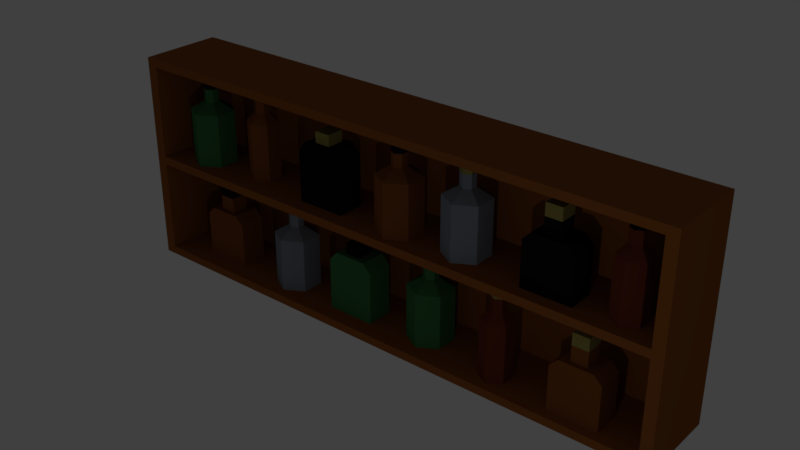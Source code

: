# Source: shelf.blend  (saved by Blender 2.79.0; exported with 4.5.12 LTS)
import bpy
from mathutils import Matrix  # noqa: F401  (used for matrix-valued properties, if any)

bpy.ops.wm.read_factory_settings(use_empty=True)
scene = bpy.context.scene
scene.name = 'Scene'

# ---- collections
col_collection_1 = bpy.data.collections.new('Collection 1'); scene.collection.children.link(col_collection_1)

# ---- materials (node trees are filled in below, after node groups)
mat_green = bpy.data.materials.new('green')
mat_green.alpha_threshold = 0.0
mat_green.use_transparent_shadow = False
mat_green.diffuse_color = (0.04364, 0.1574, 0.0526, 1.0)
mat_green.roughness = 0.5
mat_black = bpy.data.materials.new('Black')
mat_black.alpha_threshold = 0.0
mat_black.use_transparent_shadow = False
mat_black.diffuse_color = (0.00637, 0.00637, 0.00637, 1.0)
mat_black.roughness = 0.5
mat_black.specular_intensity = 0.7523
mat_white = bpy.data.materials.new('White')
mat_white.alpha_threshold = 0.0
mat_white.use_transparent_shadow = False
mat_white.diffuse_color = (0.2047, 0.2224, 0.2598, 1.0)
mat_white.roughness = 0.5
mat_red = bpy.data.materials.new('red')
mat_red.alpha_threshold = 0.0
mat_red.use_transparent_shadow = False
mat_red.diffuse_color = (0.1473, 0.03172, 0.0144, 1.0)
mat_red.roughness = 0.5
mat_whiskey = bpy.data.materials.new('whiskey')
mat_whiskey.alpha_threshold = 0.0
mat_whiskey.use_transparent_shadow = False
mat_whiskey.diffuse_color = (0.214, 0.06856, 0.0172, 1.0)
mat_whiskey.roughness = 0.5
mat_top = bpy.data.materials.new('top')
mat_top.alpha_threshold = 0.0
mat_top.use_transparent_shadow = False
mat_top.diffuse_color = (0.2668, 0.2282, 0.06384, 1.0)
mat_top.roughness = 0.5
mat_wood_000 = bpy.data.materials.new('wood.000')
mat_wood_000.alpha_threshold = 0.0
mat_wood_000.use_transparent_shadow = False
mat_wood_000.diffuse_color = (0.2738, 0.08886, 0.02021, 1.0)
mat_wood_000.roughness = 0.5

# ---- material node trees

# ---- world
world_world = bpy.data.worlds.new('World'); scene.world = world_world
world_world.color = (0.05088, 0.05088, 0.05088)
world_world.use_sun_shadow = False
world_world.sun_shadow_jitter_overblur = 0.0
world_world.cycles.sampling_method = 'MANUAL'

# ---- lights
light_lamp = bpy.data.lights.new('Lamp', 'POINT')
light_lamp.transmission_factor = 0.0
light_lamp.cutoff_distance = 30.0
light_lamp.energy = 100.0
light_lamp.shadow_buffer_clip_start = 1.001
light_lamp.shadow_soft_size = 0.1
light_lamp.shadow_maximum_resolution = 0.006
light_lamp.use_absolute_resolution = True

# ---- meshes
me_cube_003 = bpy.data.meshes.new('Cube.003')
me_cube_003.from_pydata([(0.7334, 2.696, 2.743), (0.7334, 3.187, 2.743), (1.619, 2.696, 2.743), (1.619, 3.187, 2.743), (1.031, 3.187, 3.691), (1.321, 3.187, 3.691), (1.321, 2.696, 3.691), (1.031, 2.696, 3.691), (1.321, 3.1, 3.691), (1.321, 2.783, 3.691), (1.031, 3.1, 3.691), (1.031, 2.783, 3.691), (1.321, 3.1, 3.965), (1.321, 2.783, 3.965), (1.031, 3.1, 3.965), (1.031, 2.783, 3.965), (1.321, 3.1, 4.184), (1.321, 2.783, 4.184), (1.031, 3.1, 4.184), (1.031, 2.783, 4.184), (0.8793, 2.696, 3.691), (0.7334, 2.696, 3.545), (0.7334, 3.187, 3.545), (0.8793, 3.187, 3.691), (1.619, 2.696, 3.545), (1.473, 2.696, 3.691), (1.473, 3.187, 3.691), (1.619, 3.187, 3.545), (0.8793, 2.783, 3.691), (0.7334, 2.783, 3.545), (0.7334, 3.1, 3.545), (0.8793, 3.1, 3.691), (1.473, 3.1, 3.691), (1.619, 3.1, 3.545), (1.619, 2.783, 3.545), (1.473, 2.783, 3.691), (1.773, 3.283, 4.595), (1.773, 3.283, 5.616), (2.021, 3.14, 4.595), (2.021, 3.14, 5.616), (2.021, 2.853, 4.595), (2.021, 2.853, 5.616), (1.773, 2.709, 4.595), (1.773, 2.709, 5.616), (1.524, 2.853, 4.595), (1.524, 2.853, 5.616), (1.524, 3.14, 4.595), (1.524, 3.14, 5.616), (1.885, 3.061, 5.786), (1.773, 3.127, 5.786), (1.885, 2.931, 5.786), (1.773, 2.866, 5.786), (1.66, 2.931, 5.786), (1.66, 3.061, 5.786), (1.885, 3.061, 6.025), (1.773, 3.127, 6.025), (1.885, 2.931, 6.025), (1.773, 2.866, 6.025), (1.66, 2.931, 6.025), (1.66, 3.061, 6.025), (1.885, 3.061, 6.173), (1.773, 3.127, 6.173), (1.885, 2.931, 6.173), (1.773, 2.866, 6.173), (1.66, 2.931, 6.173), (1.66, 3.061, 6.173), (0.12, 2.74, 4.595), (0.12, 3.231, 4.595), (1.006, 2.74, 4.595), (1.006, 3.231, 4.595), (0.4178, 3.231, 5.543), (0.7078, 3.231, 5.543), (0.7078, 2.74, 5.543), (0.4178, 2.74, 5.543), (0.7078, 3.144, 5.543), (0.7078, 2.827, 5.543), (0.4178, 3.144, 5.543), (0.4178, 2.827, 5.543), (0.7078, 3.144, 5.817), (0.7078, 2.827, 5.817), (0.4178, 3.144, 5.817), (0.4178, 2.827, 5.817), (0.7078, 3.144, 6.036), (0.7078, 2.827, 6.036), (0.4178, 3.144, 6.036), (0.4178, 2.827, 6.036), (0.2658, 2.74, 5.543), (0.12, 2.74, 5.397), (0.12, 3.231, 5.397), (0.2658, 3.231, 5.543), (1.006, 2.74, 5.397), (0.8598, 2.74, 5.543), (0.8598, 3.231, 5.543), (1.006, 3.231, 5.397), (0.2658, 2.827, 5.543), (0.12, 2.827, 5.397), (0.12, 3.144, 5.397), (0.2658, 3.144, 5.543), (0.8598, 3.144, 5.543), (1.006, 3.144, 5.397), (1.006, 2.827, 5.397), (0.8598, 2.827, 5.543), (-1.093, 3.482, 4.595), (-1.093, 3.482, 5.57), (-0.7453, 3.281, 4.595), (-0.7453, 3.281, 5.57), (-0.7453, 2.879, 4.595), (-0.7453, 2.879, 5.57), (-1.093, 2.678, 4.595), (-1.093, 2.678, 5.57), (-1.442, 2.879, 4.595), (-1.442, 2.879, 5.57), (-1.442, 3.281, 4.595), (-1.442, 3.281, 5.57), (-0.9806, 3.145, 5.729), (-1.093, 3.21, 5.729), (-0.9806, 3.014, 5.729), (-1.093, 2.949, 5.729), (-1.206, 3.014, 5.729), (-1.206, 3.145, 5.729), (-0.9806, 3.145, 5.968), (-1.093, 3.21, 5.968), (-0.9806, 3.014, 5.968), (-1.093, 2.949, 5.968), (-1.206, 3.014, 5.968), (-1.206, 3.145, 5.968), (-0.9806, 3.145, 6.116), (-1.093, 3.21, 6.116), (-0.9806, 3.014, 6.116), (-1.093, 2.949, 6.116), (-1.206, 3.014, 6.116), (-1.206, 3.145, 6.116), (-2.357, 3.409, 4.595), (-2.357, 3.409, 5.57), (-2.009, 3.208, 4.595), (-2.009, 3.208, 5.57), (-2.009, 2.806, 4.595), (-2.009, 2.806, 5.57), (-2.357, 2.605, 4.595), (-2.357, 2.605, 5.57), (-2.705, 2.806, 4.595), (-2.705, 2.806, 5.57), (-2.705, 3.208, 4.595), (-2.705, 3.208, 5.57), (-2.244, 3.072, 5.729), (-2.357, 3.137, 5.729), (-2.244, 2.942, 5.729), (-2.357, 2.877, 5.729), (-2.47, 2.942, 5.729), (-2.47, 3.072, 5.729), (-2.244, 3.072, 5.968), (-2.357, 3.137, 5.968), (-2.244, 2.942, 5.968), (-2.357, 2.877, 5.968), (-2.47, 2.942, 5.968), (-2.47, 3.072, 5.968), (-2.244, 3.072, 6.116), (-2.357, 3.137, 6.116), (-2.244, 2.942, 6.116), (-2.357, 2.877, 6.116), (-2.47, 2.942, 6.116), (-2.47, 3.072, 6.116), (-4.309, 2.786, 4.595), (-4.309, 3.277, 4.595), (-3.423, 2.786, 4.595), (-3.423, 3.277, 4.595), (-4.011, 3.277, 5.702), (-3.721, 3.277, 5.702), (-3.721, 2.786, 5.702), (-4.011, 2.786, 5.702), (-3.721, 3.191, 5.702), (-3.721, 2.873, 5.702), (-4.011, 3.191, 5.702), (-4.011, 2.873, 5.702), (-3.721, 3.191, 5.908), (-3.721, 2.873, 5.908), (-4.011, 3.191, 5.908), (-4.011, 2.873, 5.908), (-4.163, 2.786, 5.702), (-4.309, 2.786, 5.531), (-4.309, 3.277, 5.531), (-4.163, 3.277, 5.702), (-3.423, 2.786, 5.531), (-3.569, 2.786, 5.702), (-3.569, 3.277, 5.702), (-3.423, 3.277, 5.531), (-4.163, 2.873, 5.702), (-4.309, 2.873, 5.531), (-4.309, 3.191, 5.531), (-4.163, 3.191, 5.702), (-3.569, 3.191, 5.702), (-3.423, 3.191, 5.531), (-3.423, 2.873, 5.531), (-3.569, 2.873, 5.702), (-5.517, 3.422, 4.595), (-5.517, 3.422, 5.616), (-5.269, 3.279, 4.595), (-5.269, 3.279, 5.616), (-5.269, 2.992, 4.595), (-5.269, 2.992, 5.616), (-5.517, 2.848, 4.595), (-5.517, 2.848, 5.616), (-5.766, 2.992, 4.595), (-5.766, 2.992, 5.616), (-5.766, 3.279, 4.595), (-5.766, 3.279, 5.616), (-5.405, 3.2, 5.786), (-5.517, 3.266, 5.786), (-5.405, 3.07, 5.786), (-5.517, 3.005, 5.786), (-5.63, 3.07, 5.786), (-5.63, 3.2, 5.786), (-5.405, 3.2, 6.025), (-5.517, 3.266, 6.025), (-5.405, 3.07, 6.025), (-5.517, 3.005, 6.025), (-5.63, 3.07, 6.025), (-5.63, 3.2, 6.025), (-5.405, 3.2, 6.173), (-5.517, 3.266, 6.173), (-5.405, 3.07, 6.173), (-5.517, 3.005, 6.173), (-5.63, 3.07, 6.173), (-5.63, 3.2, 6.173), (-6.704, 3.449, 4.595), (-6.704, 3.449, 5.57), (-6.356, 3.248, 4.595), (-6.356, 3.248, 5.57), (-6.356, 2.846, 4.595), (-6.356, 2.846, 5.57), (-6.704, 2.645, 4.595), (-6.704, 2.645, 5.57), (-7.052, 2.846, 4.595), (-7.052, 2.846, 5.57), (-7.052, 3.248, 4.595), (-7.052, 3.248, 5.57), (-6.591, 3.112, 5.729), (-6.704, 3.177, 5.729), (-6.591, 2.981, 5.729), (-6.704, 2.916, 5.729), (-6.817, 2.981, 5.729), (-6.817, 3.112, 5.729), (-6.591, 3.112, 5.968), (-6.704, 3.177, 5.968), (-6.591, 2.981, 5.968), (-6.704, 2.916, 5.968), (-6.817, 2.981, 5.968), (-6.817, 3.112, 5.968), (-6.591, 3.112, 6.116), (-6.704, 3.177, 6.116), (-6.591, 2.981, 6.116), (-6.704, 2.916, 6.116), (-6.817, 2.981, 6.116), (-6.817, 3.112, 6.116), (-6.825, 2.865, 2.743), (-6.825, 3.356, 2.743), (-5.939, 2.865, 2.743), (-5.939, 3.356, 2.743), (-6.527, 3.356, 3.691), (-6.237, 3.356, 3.691), (-6.237, 2.865, 3.691), (-6.527, 2.865, 3.691), (-6.237, 3.27, 3.691), (-6.237, 2.952, 3.691), (-6.527, 3.27, 3.691), (-6.527, 2.952, 3.691), (-6.237, 3.27, 3.965), (-6.237, 2.952, 3.965), (-6.527, 3.27, 3.965), (-6.527, 2.952, 3.965), (-6.237, 3.27, 4.184), (-6.237, 2.952, 4.184), (-6.527, 3.27, 4.184), (-6.527, 2.952, 4.184), (-6.679, 2.865, 3.691), (-6.825, 2.865, 3.545), (-6.825, 3.356, 3.545), (-6.679, 3.356, 3.691), (-5.939, 2.865, 3.545), (-6.085, 2.865, 3.691), (-6.085, 3.356, 3.691), (-5.939, 3.356, 3.545), (-6.679, 2.952, 3.691), (-6.825, 2.952, 3.545), (-6.825, 3.27, 3.545), (-6.679, 3.27, 3.691), (-6.085, 3.27, 3.691), (-5.939, 3.27, 3.545), (-5.939, 2.952, 3.545), (-6.085, 2.952, 3.691), (-4.769, 3.497, 2.743), (-4.769, 3.497, 3.719), (-4.421, 3.296, 2.743), (-4.421, 3.296, 3.719), (-4.421, 2.894, 2.743), (-4.421, 2.894, 3.719), (-4.769, 2.693, 2.743), (-4.769, 2.693, 3.719), (-5.117, 2.894, 2.743), (-5.117, 2.894, 3.719), (-5.117, 3.296, 2.743), (-5.117, 3.296, 3.719), (-4.656, 3.16, 3.878), (-4.769, 3.225, 3.878), (-4.656, 3.029, 3.878), (-4.769, 2.964, 3.878), (-4.882, 3.029, 3.878), (-4.882, 3.16, 3.878), (-4.656, 3.16, 4.117), (-4.769, 3.225, 4.117), (-4.656, 3.029, 4.117), (-4.769, 2.964, 4.117), (-4.882, 3.029, 4.117), (-4.882, 3.16, 4.117), (-4.656, 3.16, 4.265), (-4.769, 3.225, 4.265), (-4.656, 3.029, 4.265), (-4.769, 2.964, 4.265), (-4.882, 3.029, 4.265), (-4.882, 3.16, 4.265), (-3.717, 2.817, 2.743), (-3.717, 3.308, 2.743), (-2.832, 2.817, 2.743), (-2.832, 3.308, 2.743), (-3.42, 3.308, 3.85), (-3.13, 3.308, 3.85), (-3.13, 2.817, 3.85), (-3.42, 2.817, 3.85), (-3.13, 3.221, 3.85), (-3.13, 2.904, 3.85), (-3.42, 3.221, 3.85), (-3.42, 2.904, 3.85), (-3.13, 3.221, 4.057), (-3.13, 2.904, 4.057), (-3.42, 3.221, 4.057), (-3.42, 2.904, 4.057), (-3.572, 2.817, 3.85), (-3.717, 2.817, 3.68), (-3.717, 3.308, 3.68), (-3.572, 3.308, 3.85), (-2.832, 2.817, 3.68), (-2.978, 2.817, 3.85), (-2.978, 3.308, 3.85), (-2.832, 3.308, 3.68), (-3.572, 2.904, 3.85), (-3.717, 2.904, 3.68), (-3.717, 3.221, 3.68), (-3.572, 3.221, 3.85), (-2.978, 3.221, 3.85), (-2.832, 3.221, 3.68), (-2.832, 2.904, 3.68), (-2.978, 2.904, 3.85), (-1.822, 3.562, 2.743), (-1.822, 3.562, 3.719), (-1.474, 3.361, 2.743), (-1.474, 3.361, 3.719), (-1.474, 2.959, 2.743), (-1.474, 2.959, 3.719), (-1.822, 2.758, 2.743), (-1.822, 2.758, 3.719), (-2.17, 2.959, 2.743), (-2.17, 2.959, 3.719), (-2.17, 3.361, 2.743), (-2.17, 3.361, 3.719), (-1.709, 3.226, 3.878), (-1.822, 3.291, 3.878), (-1.709, 3.095, 3.878), (-1.822, 3.03, 3.878), (-1.935, 3.095, 3.878), (-1.935, 3.226, 3.878), (-1.709, 3.226, 4.117), (-1.822, 3.291, 4.117), (-1.709, 3.095, 4.117), (-1.822, 3.03, 4.117), (-1.935, 3.095, 4.117), (-1.935, 3.226, 4.117), (-1.709, 3.226, 4.265), (-1.822, 3.291, 4.265), (-1.709, 3.095, 4.265), (-1.822, 3.03, 4.265), (-1.935, 3.095, 4.265), (-1.935, 3.226, 4.265), (-0.3683, 3.245, 2.743), (-0.3683, 3.245, 3.764), (-0.1197, 3.101, 2.743), (-0.1197, 3.101, 3.764), (-0.1197, 2.814, 2.743), (-0.1197, 2.814, 3.764), (-0.3683, 2.671, 2.743), (-0.3683, 2.671, 3.764), (-0.6169, 2.814, 2.743), (-0.6169, 2.814, 3.764), (-0.6169, 3.101, 2.743), (-0.6169, 3.101, 3.764), (-0.2554, 3.023, 3.935), (-0.3683, 3.088, 3.935), (-0.2554, 2.893, 3.935), (-0.3683, 2.827, 3.935), (-0.4811, 2.893, 3.935), (-0.4811, 3.023, 3.935), (-0.2554, 3.023, 4.174), (-0.3683, 3.088, 4.174), (-0.2554, 2.893, 4.174), (-0.3683, 2.827, 4.174), (-0.4811, 2.893, 4.174), (-0.4811, 3.023, 4.174), (-0.2554, 3.023, 4.322), (-0.3683, 3.088, 4.322), (-0.2554, 2.893, 4.322), (-0.3683, 2.827, 4.322), (-0.4811, 2.893, 4.322), (-0.4811, 3.023, 4.322)], [], [(4, 23, 31, 10), (35, 9, 6, 25), (26, 5, 8, 32), (11, 28, 20, 7), (1, 3, 2, 0), (0, 21, 29, 30, 22, 1), (3, 27, 33, 34, 24, 2), (9, 11, 7, 6), (10, 31, 28, 11), (5, 4, 10, 8), (8, 10, 14, 12), (1, 22, 23, 4, 5, 26, 27, 3), (32, 8, 9, 35), (15, 13, 17, 19), (9, 8, 12, 13), (11, 9, 13, 15), (10, 11, 15, 14), (16, 18, 19, 17), (14, 15, 19, 18), (12, 14, 18, 16), (13, 12, 16, 17), (31, 23, 22, 30), (35, 25, 24, 34), (20, 28, 29, 21), (28, 31, 30, 29), (26, 32, 33, 27), (32, 35, 34, 33), (2, 24, 25, 6, 7, 20, 21, 0), (36, 37, 39, 38), (38, 39, 41, 40), (40, 41, 43, 42), (42, 43, 45, 44), (37, 47, 53, 49), (44, 45, 47, 46), (46, 47, 37, 36), (36, 38, 40, 42, 44, 46), (53, 52, 58, 59), (45, 43, 51, 52), (41, 39, 48, 50), (47, 45, 52, 53), (39, 37, 49, 48), (43, 41, 50, 51), (55, 59, 65, 61), (51, 50, 56, 57), (48, 49, 55, 54), (49, 53, 59, 55), (52, 51, 57, 58), (50, 48, 54, 56), (60, 61, 65, 64, 63, 62), (58, 57, 63, 64), (56, 54, 60, 62), (59, 58, 64, 65), (57, 56, 62, 63), (54, 55, 61, 60), (70, 89, 97, 76), (101, 75, 72, 91), (92, 71, 74, 98), (77, 94, 86, 73), (67, 69, 68, 66), (66, 87, 95, 96, 88, 67), (69, 93, 99, 100, 90, 68), (75, 77, 73, 72), (76, 97, 94, 77), (71, 70, 76, 74), (74, 76, 80, 78), (67, 88, 89, 70, 71, 92, 93, 69), (98, 74, 75, 101), (81, 79, 83, 85), (75, 74, 78, 79), (77, 75, 79, 81), (76, 77, 81, 80), (82, 84, 85, 83), (80, 81, 85, 84), (78, 80, 84, 82), (79, 78, 82, 83), (97, 89, 88, 96), (101, 91, 90, 100), (86, 94, 95, 87), (94, 97, 96, 95), (92, 98, 99, 93), (98, 101, 100, 99), (68, 90, 91, 72, 73, 86, 87, 66), (102, 103, 105, 104), (104, 105, 107, 106), (106, 107, 109, 108), (108, 109, 111, 110), (103, 113, 119, 115), (110, 111, 113, 112), (112, 113, 103, 102), (102, 104, 106, 108, 110, 112), (119, 118, 124, 125), (111, 109, 117, 118), (107, 105, 114, 116), (113, 111, 118, 119), (105, 103, 115, 114), (109, 107, 116, 117), (121, 125, 131, 127), (117, 116, 122, 123), (114, 115, 121, 120), (115, 119, 125, 121), (118, 117, 123, 124), (116, 114, 120, 122), (126, 127, 131, 130, 129, 128), (124, 123, 129, 130), (122, 120, 126, 128), (125, 124, 130, 131), (123, 122, 128, 129), (120, 121, 127, 126), (132, 133, 135, 134), (134, 135, 137, 136), (136, 137, 139, 138), (138, 139, 141, 140), (133, 143, 149, 145), (140, 141, 143, 142), (142, 143, 133, 132), (132, 134, 136, 138, 140, 142), (149, 148, 154, 155), (141, 139, 147, 148), (137, 135, 144, 146), (143, 141, 148, 149), (135, 133, 145, 144), (139, 137, 146, 147), (151, 155, 161, 157), (147, 146, 152, 153), (144, 145, 151, 150), (145, 149, 155, 151), (148, 147, 153, 154), (146, 144, 150, 152), (156, 157, 161, 160, 159, 158), (154, 153, 159, 160), (152, 150, 156, 158), (155, 154, 160, 161), (153, 152, 158, 159), (150, 151, 157, 156), (166, 181, 189, 172), (193, 171, 168, 183), (184, 167, 170, 190), (173, 186, 178, 169), (163, 165, 164, 162), (162, 179, 187, 188, 180, 163), (165, 185, 191, 192, 182, 164), (171, 173, 169, 168), (172, 189, 186, 173), (167, 166, 172, 170), (170, 172, 176, 174), (163, 180, 181, 166, 167, 184, 185, 165), (190, 170, 171, 193), (171, 170, 174, 175), (173, 171, 175, 177), (172, 173, 177, 176), (175, 174, 176, 177), (189, 181, 180, 188), (193, 183, 182, 192), (178, 186, 187, 179), (186, 189, 188, 187), (184, 190, 191, 185), (190, 193, 192, 191), (164, 182, 183, 168, 169, 178, 179, 162), (194, 195, 197, 196), (196, 197, 199, 198), (198, 199, 201, 200), (200, 201, 203, 202), (195, 205, 211, 207), (202, 203, 205, 204), (204, 205, 195, 194), (194, 196, 198, 200, 202, 204), (211, 210, 216, 217), (203, 201, 209, 210), (199, 197, 206, 208), (205, 203, 210, 211), (197, 195, 207, 206), (201, 199, 208, 209), (213, 217, 223, 219), (209, 208, 214, 215), (206, 207, 213, 212), (207, 211, 217, 213), (210, 209, 215, 216), (208, 206, 212, 214), (218, 219, 223, 222, 221, 220), (216, 215, 221, 222), (214, 212, 218, 220), (217, 216, 222, 223), (215, 214, 220, 221), (212, 213, 219, 218), (224, 225, 227, 226), (226, 227, 229, 228), (228, 229, 231, 230), (230, 231, 233, 232), (225, 235, 241, 237), (232, 233, 235, 234), (234, 235, 225, 224), (224, 226, 228, 230, 232, 234), (241, 240, 246, 247), (233, 231, 239, 240), (229, 227, 236, 238), (235, 233, 240, 241), (227, 225, 237, 236), (231, 229, 238, 239), (243, 247, 253, 249), (239, 238, 244, 245), (236, 237, 243, 242), (237, 241, 247, 243), (240, 239, 245, 246), (238, 236, 242, 244), (248, 249, 253, 252, 251, 250), (246, 245, 251, 252), (244, 242, 248, 250), (247, 246, 252, 253), (245, 244, 250, 251), (242, 243, 249, 248), (258, 277, 285, 264), (289, 263, 260, 279), (280, 259, 262, 286), (265, 282, 274, 261), (255, 257, 256, 254), (254, 275, 283, 284, 276, 255), (257, 281, 287, 288, 278, 256), (263, 265, 261, 260), (264, 285, 282, 265), (259, 258, 264, 262), (262, 264, 268, 266), (255, 276, 277, 258, 259, 280, 281, 257), (286, 262, 263, 289), (269, 267, 271, 273), (263, 262, 266, 267), (265, 263, 267, 269), (264, 265, 269, 268), (270, 272, 273, 271), (268, 269, 273, 272), (266, 268, 272, 270), (267, 266, 270, 271), (285, 277, 276, 284), (289, 279, 278, 288), (274, 282, 283, 275), (282, 285, 284, 283), (280, 286, 287, 281), (286, 289, 288, 287), (256, 278, 279, 260, 261, 274, 275, 254), (290, 291, 293, 292), (292, 293, 295, 294), (294, 295, 297, 296), (296, 297, 299, 298), (291, 301, 307, 303), (298, 299, 301, 300), (300, 301, 291, 290), (290, 292, 294, 296, 298, 300), (307, 306, 312, 313), (299, 297, 305, 306), (295, 293, 302, 304), (301, 299, 306, 307), (293, 291, 303, 302), (297, 295, 304, 305), (309, 313, 319, 315), (305, 304, 310, 311), (302, 303, 309, 308), (303, 307, 313, 309), (306, 305, 311, 312), (304, 302, 308, 310), (314, 315, 319, 318, 317, 316), (312, 311, 317, 318), (310, 308, 314, 316), (313, 312, 318, 319), (311, 310, 316, 317), (308, 309, 315, 314), (324, 339, 347, 330), (351, 329, 326, 341), (342, 325, 328, 348), (331, 344, 336, 327), (321, 323, 322, 320), (320, 337, 345, 346, 338, 321), (323, 343, 349, 350, 340, 322), (329, 331, 327, 326), (330, 347, 344, 331), (325, 324, 330, 328), (328, 330, 334, 332), (321, 338, 339, 324, 325, 342, 343, 323), (348, 328, 329, 351), (329, 328, 332, 333), (331, 329, 333, 335), (330, 331, 335, 334), (333, 332, 334, 335), (347, 339, 338, 346), (351, 341, 340, 350), (336, 344, 345, 337), (344, 347, 346, 345), (342, 348, 349, 343), (348, 351, 350, 349), (322, 340, 341, 326, 327, 336, 337, 320), (352, 353, 355, 354), (354, 355, 357, 356), (356, 357, 359, 358), (358, 359, 361, 360), (353, 363, 369, 365), (360, 361, 363, 362), (362, 363, 353, 352), (352, 354, 356, 358, 360, 362), (369, 368, 374, 375), (361, 359, 367, 368), (357, 355, 364, 366), (363, 361, 368, 369), (355, 353, 365, 364), (359, 357, 366, 367), (371, 375, 381, 377), (367, 366, 372, 373), (364, 365, 371, 370), (365, 369, 375, 371), (368, 367, 373, 374), (366, 364, 370, 372), (376, 377, 381, 380, 379, 378), (374, 373, 379, 380), (372, 370, 376, 378), (375, 374, 380, 381), (373, 372, 378, 379), (370, 371, 377, 376), (382, 383, 385, 384), (384, 385, 387, 386), (386, 387, 389, 388), (388, 389, 391, 390), (383, 393, 399, 395), (390, 391, 393, 392), (392, 393, 383, 382), (382, 384, 386, 388, 390, 392), (399, 398, 404, 405), (391, 389, 397, 398), (387, 385, 394, 396), (393, 391, 398, 399), (385, 383, 395, 394), (389, 387, 396, 397), (401, 405, 411, 407), (397, 396, 402, 403), (394, 395, 401, 400), (395, 399, 405, 401), (398, 397, 403, 404), (396, 394, 400, 402), (406, 407, 411, 410, 409, 408), (404, 403, 409, 410), (402, 400, 406, 408), (405, 404, 410, 411), (403, 402, 408, 409), (400, 401, 407, 406)])
me_cube_003.polygons.foreach_set('material_index', [4, 4, 4, 4, 4, 4, 4, 4, 4, 4, 4, 4, 4, 5, 4, 4, 4, 5, 5, 5, 5, 4, 4, 4, 4, 4, 4, 4, 3, 3, 3, 3, 3, 3, 3, 3, 3, 3, 3, 3, 3, 3, 1, 3, 3, 3, 3, 3, 1, 1, 1, 1, 1, 1, 1, 1, 1, 1, 1, 1, 1, 1, 1, 1, 1, 1, 1, 5, 1, 1, 1, 5, 5, 5, 5, 1, 1, 1, 1, 1, 1, 1, 2, 2, 2, 2, 2, 2, 2, 2, 2, 2, 2, 2, 2, 2, 5, 2, 2, 2, 2, 2, 5, 5, 5, 5, 5, 5, 4, 4, 4, 4, 4, 4, 4, 4, 4, 4, 4, 4, 4, 4, 1, 4, 4, 4, 4, 4, 1, 1, 1, 1, 1, 1, 1, 1, 1, 1, 1, 1, 1, 1, 1, 1, 5, 1, 1, 5, 5, 5, 5, 1, 1, 1, 1, 1, 1, 1, 4, 4, 4, 4, 4, 4, 4, 4, 4, 4, 4, 4, 4, 4, 5, 4, 4, 4, 4, 4, 5, 5, 5, 5, 5, 5, 0, 0, 0, 0, 0, 0, 0, 0, 0, 0, 0, 0, 0, 0, 1, 0, 0, 0, 0, 0, 1, 1, 1, 1, 1, 1, 4, 4, 4, 4, 4, 4, 4, 4, 4, 4, 4, 4, 4, 1, 4, 4, 4, 1, 1, 1, 1, 4, 4, 4, 4, 4, 4, 4, 2, 2, 2, 2, 2, 2, 2, 2, 2, 2, 2, 2, 2, 2, 1, 2, 2, 2, 2, 2, 1, 1, 1, 1, 1, 1, 0, 0, 0, 0, 0, 0, 0, 0, 0, 0, 1, 0, 0, 1, 1, 1, 1, 0, 0, 0, 0, 0, 0, 0, 0, 0, 0, 0, 0, 0, 0, 0, 0, 0, 0, 0, 0, 0, 5, 0, 0, 0, 0, 0, 5, 5, 5, 5, 5, 5, 3, 3, 3, 3, 3, 3, 3, 3, 3, 3, 3, 3, 3, 3, 5, 3, 3, 3, 3, 3, 5, 5, 5, 5, 5, 5])
me_cube_003.materials.append(mat_green)
me_cube_003.materials.append(mat_black)
me_cube_003.materials.append(mat_white)
me_cube_003.materials.append(mat_red)
me_cube_003.materials.append(mat_whiskey)
me_cube_003.materials.append(mat_top)
me_cube_003.use_remesh_preserve_volume = False
me_cube_003.use_remesh_preserve_attributes = False
me_cube_003.use_mirror_vertex_groups = False
me_cube_003.update()
me_cube = bpy.data.meshes.new('Cube')
me_cube.from_pydata([(-9.084, -1.0, 2.712), (-9.084, -1.0, 6.265), (-9.284, 0.5093, 2.562), (-9.284, 0.5093, 6.415), (0.8, -1.0, 2.712), (0.8, -1.0, 6.265), (1.0, 0.5093, 2.562), (1.0, 0.5093, 6.415), (-9.084, -1.0, 4.413), (0.8, -1.0, 4.413), (0.8, -1.0, 4.564), (1.0, -1.0, 2.562), (-9.284, -1.0, 2.562), (-9.084, -1.0, 4.564), (-9.284, -1.0, 4.489), (-9.284, -1.0, 6.415), (1.0, -1.0, 6.415), (1.0, -1.0, 4.489), (0.8, 0.2865, 4.413), (0.8, 0.2865, 2.712), (-9.084, 0.2865, 2.712), (-9.084, 0.2865, 4.413), (-9.084, 0.2865, 4.564), (-9.084, 0.2865, 6.265), (0.8, 0.2865, 6.265), (0.8, 0.2865, 4.564)], [], [(12, 14, 15, 3, 2), (2, 3, 7, 6), (6, 7, 16, 17, 11), (13, 10, 25, 22), (2, 6, 11, 12), (7, 3, 15, 16), (8, 0, 20, 21), (9, 4, 11, 17), (4, 0, 12, 11), (0, 8, 14, 12), (8, 9, 17, 14), (13, 1, 15, 14), (1, 5, 16, 15), (5, 10, 17, 16), (10, 13, 14, 17), (25, 24, 23, 22), (19, 18, 21, 20), (4, 9, 18, 19), (5, 1, 23, 24), (9, 8, 21, 18), (0, 4, 19, 20), (10, 5, 24, 25), (1, 13, 22, 23)])
me_cube.materials.append(mat_wood_000)
me_cube.materials.append(mat_black)
me_cube.use_remesh_preserve_volume = False
me_cube.use_remesh_preserve_attributes = False
me_cube.use_mirror_vertex_groups = False
me_cube.update()

# ---- objects
ob_drinks = bpy.data.objects.new('drinks', me_cube_003)
ob_shelf = bpy.data.objects.new('Shelf', me_cube)
ob_lamp = bpy.data.objects.new('Lamp', light_lamp)

# ---- transforms, parenting, visibility, modifiers, constraints
ob_drinks.location = (0.0, 6.347, -0.03106)
ob_drinks.lineart.crease_threshold = 0.0
ob_shelf.location = (1.575, 9.867, 0.0)
ob_shelf.lineart.crease_threshold = 0.0
ob_lamp.location = (4.076, 1.005, 5.904)
ob_lamp.rotation_euler = (0.6503, 0.05522, 1.866)
ob_lamp.lock_rotations_4d = False
ob_lamp.empty_display_type = 'ARROWS'
ob_lamp.color = (0.0, 0.0, 0.0, 0.0)
ob_lamp.lineart.crease_threshold = 0.0

# ---- collection membership
col_collection_1.objects.link(ob_drinks)
col_collection_1.objects.link(ob_shelf)
col_collection_1.objects.link(ob_lamp)

# ---- scene / render settings (as saved in the file)
scene.frame_start = 1; scene.frame_end = 250; scene.frame_set(1)
scene.render.engine = 'BLENDER_EEVEE_NEXT'
scene.render.resolution_percentage = 50
scene.render.dither_intensity = 0.0
scene.cycles.use_denoising = False
scene.cycles.samples = 128
scene.cycles.sampling_pattern = 'TABULATED_SOBOL'
scene.cycles.use_adaptive_sampling = False
scene.cycles.use_light_tree = False
scene.cycles.blur_glossy = 0.0
scene.cycles.sample_clamp_indirect = 0.0
scene.view_settings.view_transform = 'Standard'
bpy.context.view_layer.update()

# ---- added for rendering (the .blend has no active camera): camera
cam_auto = bpy.data.cameras.new('AutoCamera')
cam_auto.lens = 50.0
cam_auto.sensor_width = 36.0
cam_auto.clip_end = 1000.0
ob_auto_camera = bpy.data.objects.new('AutoCamera', cam_auto)
scene.collection.objects.link(ob_auto_camera)
ob_auto_camera.location = (7.68941, -2.68651, 12.694)
ob_auto_camera.rotation_euler = (1.09748, -7.21219e-08, 0.694738)
scene.camera = ob_auto_camera
bpy.context.view_layer.update()

